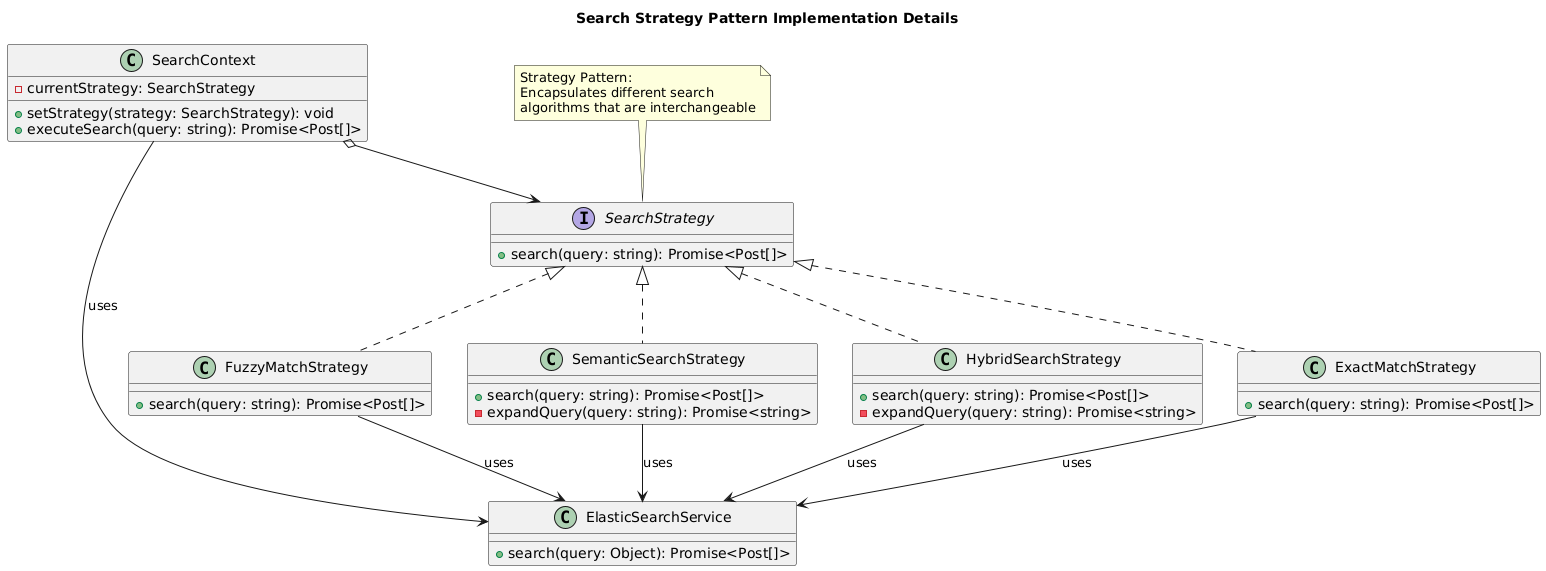

The diagram above was rendered by PlantUML. Its source (embedded in the PNG):
@startuml
title Search Strategy Pattern Implementation Details

interface SearchStrategy {
  +search(query: string): Promise<Post[]>
}

class ExactMatchStrategy {
  +search(query: string): Promise<Post[]>
}

class FuzzyMatchStrategy {
  +search(query: string): Promise<Post[]>
}

class SemanticSearchStrategy {
  +search(query: string): Promise<Post[]>
  -expandQuery(query: string): Promise<string>
}

class HybridSearchStrategy {
  +search(query: string): Promise<Post[]>
  -expandQuery(query: string): Promise<string>
}

class SearchContext {
  -currentStrategy: SearchStrategy
  +setStrategy(strategy: SearchStrategy): void
  +executeSearch(query: string): Promise<Post[]>
}

class ElasticSearchService {
  +search(query: Object): Promise<Post[]>
}

SearchStrategy <|.. ExactMatchStrategy
SearchStrategy <|.. FuzzyMatchStrategy
SearchStrategy <|.. SemanticSearchStrategy
SearchStrategy <|.. HybridSearchStrategy

SearchContext o--> SearchStrategy
SearchContext --> ElasticSearchService : uses

ExactMatchStrategy --> ElasticSearchService : uses
FuzzyMatchStrategy --> ElasticSearchService : uses
SemanticSearchStrategy --> ElasticSearchService : uses
HybridSearchStrategy --> ElasticSearchService : uses

note "Strategy Pattern:\nEncapsulates different search\nalgorithms that are interchangeable" as N1
N1 .. SearchStrategy
@enduml